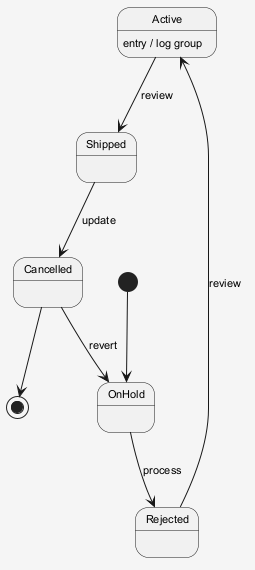

The diagram above was rendered by PlantUML. Its source (embedded in the PNG):
@startuml
skinparam shadowing false
skinparam backgroundColor #F5F5F5
skinparam defaultFontSize 11
[*] --> OnHold
OnHold --> Rejected : process
Rejected --> Active : review
Active --> Shipped : review
Active : entry / log group
Shipped --> Cancelled : update
Cancelled --> OnHold : revert
Cancelled --> [*]
@enduml